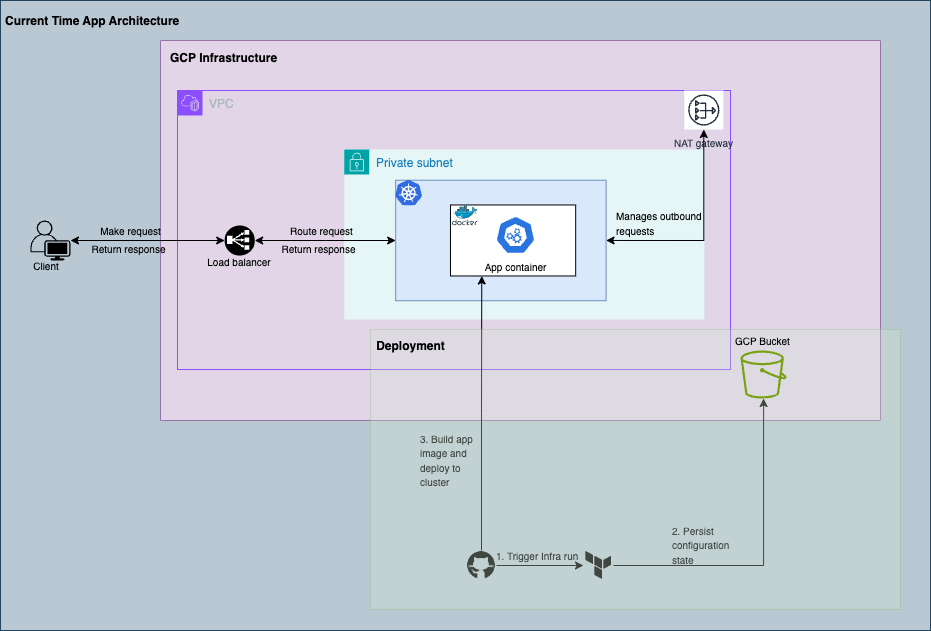

The diagram above was exported from draw.io. Its source (the exported page's mxGraphModel, read from the mxfile embedded in the PNG):
<mxGraphModel dx="2021" dy="1880" grid="1" gridSize="10" guides="1" tooltips="1" connect="1" arrows="1" fold="1" page="1" pageScale="1" pageWidth="827" pageHeight="1169" math="0" shadow="0">
  <root>
    <mxCell id="0" />
    <mxCell id="1" parent="0" />
    <mxCell id="2" value="" style="rounded=0;whiteSpace=wrap;html=1;fillColor=#bac8d3;strokeColor=#23445d;" vertex="1" parent="1">
      <mxGeometry x="-120" y="-140" width="930" height="630" as="geometry" />
    </mxCell>
    <mxCell id="3" value="&lt;b&gt;GCP Infrastructure&lt;/b&gt;" style="sketch=0;points=[[0,0,0],[0.25,0,0],[0.5,0,0],[0.75,0,0],[1,0,0],[1,0.25,0],[1,0.5,0],[1,0.75,0],[1,1,0],[0.75,1,0],[0.5,1,0],[0.25,1,0],[0,1,0],[0,0.75,0],[0,0.5,0],[0,0.25,0]];rounded=1;absoluteArcSize=1;arcSize=2;html=1;strokeColor=#9673a6;shadow=0;dashed=0;fontSize=12;align=left;verticalAlign=top;spacing=10;spacingTop=-4;whiteSpace=wrap;fillColor=#e1d5e7;" vertex="1" parent="1">
      <mxGeometry x="40" y="-100" width="720" height="380" as="geometry" />
    </mxCell>
    <mxCell id="4" value="VPC" style="points=[[0,0],[0.25,0],[0.5,0],[0.75,0],[1,0],[1,0.25],[1,0.5],[1,0.75],[1,1],[0.75,1],[0.5,1],[0.25,1],[0,1],[0,0.75],[0,0.5],[0,0.25]];outlineConnect=0;gradientColor=none;html=1;whiteSpace=wrap;fontSize=12;fontStyle=0;container=1;pointerEvents=0;collapsible=0;recursiveResize=0;shape=mxgraph.aws4.group;grIcon=mxgraph.aws4.group_vpc2;strokeColor=#8C4FFF;fillColor=none;verticalAlign=top;align=left;spacingLeft=30;fontColor=#AAB7B8;dashed=0;" vertex="1" parent="1">
      <mxGeometry x="57" y="-50" width="553" height="279" as="geometry" />
    </mxCell>
    <mxCell id="5" value="&lt;font style=&quot;font-size: 10px;&quot;&gt;Load balancer&lt;/font&gt;" style="text;html=1;align=center;verticalAlign=middle;whiteSpace=wrap;rounded=0;" vertex="1" parent="4">
      <mxGeometry x="23" y="163.47" width="78" height="16.53" as="geometry" />
    </mxCell>
    <mxCell id="6" value="Private subnet" style="points=[[0,0],[0.25,0],[0.5,0],[0.75,0],[1,0],[1,0.25],[1,0.5],[1,0.75],[1,1],[0.75,1],[0.5,1],[0.25,1],[0,1],[0,0.75],[0,0.5],[0,0.25]];outlineConnect=0;gradientColor=none;html=1;whiteSpace=wrap;fontSize=12;fontStyle=0;container=1;pointerEvents=0;collapsible=0;recursiveResize=0;shape=mxgraph.aws4.group;grIcon=mxgraph.aws4.group_security_group;grStroke=0;strokeColor=#00A4A6;fillColor=#E6F6F7;verticalAlign=top;align=left;spacingLeft=30;fontColor=#147EBA;dashed=0;" vertex="1" parent="1">
      <mxGeometry x="223.79000000000002" y="9" width="360" height="170" as="geometry" />
    </mxCell>
    <mxCell id="7" value="" style="rounded=0;whiteSpace=wrap;html=1;fillColor=#dae8fc;strokeColor=#6c8ebf;" vertex="1" parent="6">
      <mxGeometry x="51.389999999999986" y="30.72" width="210.42" height="120.5" as="geometry" />
    </mxCell>
    <mxCell id="8" value="" style="rounded=0;whiteSpace=wrap;html=1;" vertex="1" parent="6">
      <mxGeometry x="106.18" y="55.47" width="125.21" height="71" as="geometry" />
    </mxCell>
    <mxCell id="9" value="&lt;font style=&quot;font-size: 10px;&quot;&gt;App container&lt;/font&gt;" style="aspect=fixed;sketch=0;html=1;dashed=0;whitespace=wrap;verticalLabelPosition=bottom;verticalAlign=top;fillColor=#2875E2;strokeColor=#ffffff;points=[[0.005,0.63,0],[0.1,0.2,0],[0.9,0.2,0],[0.5,0,0],[0.995,0.63,0],[0.72,0.99,0],[0.5,1,0],[0.28,0.99,0]];shape=mxgraph.kubernetes.icon2;prIcon=api" vertex="1" parent="6">
      <mxGeometry x="151.39" y="66.47" width="39.58" height="38" as="geometry" />
    </mxCell>
    <mxCell id="10" value="" style="image;sketch=0;aspect=fixed;html=1;points=[];align=center;fontSize=12;image=img/lib/mscae/Docker.svg;" vertex="1" parent="6">
      <mxGeometry x="108.18" y="55.47" width="25.61" height="21" as="geometry" />
    </mxCell>
    <mxCell id="11" value="" style="image;sketch=0;aspect=fixed;html=1;points=[];align=center;fontSize=12;image=img/lib/mscae/Kubernetes.svg;" vertex="1" parent="6">
      <mxGeometry x="51.389999999999986" y="30.72" width="26.83" height="25.75" as="geometry" />
    </mxCell>
    <mxCell id="12" value="&lt;span style=&quot;font-size: 10px;&quot;&gt;Manages outbound requests&lt;/span&gt;" style="text;html=1;align=left;verticalAlign=middle;whiteSpace=wrap;rounded=0;" vertex="1" parent="6">
      <mxGeometry x="270" y="60" width="90" height="28" as="geometry" />
    </mxCell>
    <mxCell id="13" style="edgeStyle=orthogonalEdgeStyle;rounded=0;orthogonalLoop=1;jettySize=auto;html=1;" edge="1" source="14" target="23" parent="1">
      <mxGeometry relative="1" as="geometry" />
    </mxCell>
    <mxCell id="14" value="" style="shape=image;verticalLabelPosition=bottom;labelBackgroundColor=default;verticalAlign=top;aspect=fixed;imageAspect=0;image=data:image/png,(base64 omitted: 600 chars);" vertex="1" parent="1">
      <mxGeometry x="463" y="410" width="30" height="30" as="geometry" />
    </mxCell>
    <mxCell id="15" style="edgeStyle=orthogonalEdgeStyle;rounded=0;orthogonalLoop=1;jettySize=auto;html=1;entryX=0;entryY=0.5;entryDx=0;entryDy=0;" edge="1" source="17" target="14" parent="1">
      <mxGeometry relative="1" as="geometry" />
    </mxCell>
    <mxCell id="16" style="edgeStyle=orthogonalEdgeStyle;rounded=0;orthogonalLoop=1;jettySize=auto;html=1;entryX=0.25;entryY=1;entryDx=0;entryDy=0;" edge="1" source="17" target="8" parent="1">
      <mxGeometry relative="1" as="geometry" />
    </mxCell>
    <mxCell id="17" value="" style="shape=image;verticalLabelPosition=bottom;labelBackgroundColor=default;verticalAlign=top;aspect=fixed;imageAspect=0;image=data:image/png,(base64 omitted: 1372 chars);" vertex="1" parent="1">
      <mxGeometry x="346" y="410" width="30" height="30" as="geometry" />
    </mxCell>
    <mxCell id="18" value="&lt;font style=&quot;font-size: 10px;&quot;&gt;2. Persist configuration state&lt;/font&gt;" style="text;html=1;align=left;verticalAlign=middle;whiteSpace=wrap;rounded=0;" vertex="1" parent="1">
      <mxGeometry x="550" y="390" width="80" height="30" as="geometry" />
    </mxCell>
    <mxCell id="19" value="&lt;font style=&quot;font-size: 10px;&quot;&gt;1. Trigger Infra run&lt;/font&gt;" style="text;html=1;align=left;verticalAlign=middle;whiteSpace=wrap;rounded=0;" vertex="1" parent="1">
      <mxGeometry x="374" y="407" width="86" height="17" as="geometry" />
    </mxCell>
    <mxCell id="20" value="&lt;font style=&quot;font-size: 10px;&quot;&gt;3. Build app image and deploy to cluster&lt;/font&gt;" style="text;html=1;align=left;verticalAlign=middle;whiteSpace=wrap;rounded=0;" vertex="1" parent="1">
      <mxGeometry x="298" y="290" width="60" height="60" as="geometry" />
    </mxCell>
    <mxCell id="21" value="" style="rounded=0;whiteSpace=wrap;html=1;opacity=30;fillColor=#d5e8d4;strokeColor=#82b366;" vertex="1" parent="1">
      <mxGeometry x="250" y="189" width="530" height="280" as="geometry" />
    </mxCell>
    <mxCell id="22" value="" style="group" vertex="1" connectable="0" parent="1">
      <mxGeometry x="613" y="191" width="60" height="67" as="geometry" />
    </mxCell>
    <mxCell id="23" value="" style="sketch=0;outlineConnect=0;fontColor=#232F3E;gradientColor=none;fillColor=#7AA116;strokeColor=none;dashed=0;verticalLabelPosition=bottom;verticalAlign=top;align=center;html=1;fontSize=12;fontStyle=0;aspect=fixed;pointerEvents=1;shape=mxgraph.aws4.bucket;" vertex="1" parent="22">
      <mxGeometry x="7" y="19" width="46.15" height="48" as="geometry" />
    </mxCell>
    <mxCell id="24" value="&lt;font style=&quot;font-size: 10px;&quot;&gt;GCP Bucket&lt;/font&gt;" style="text;html=1;align=left;verticalAlign=middle;whiteSpace=wrap;rounded=0;" vertex="1" parent="22">
      <mxGeometry width="60" height="19" as="geometry" />
    </mxCell>
    <mxCell id="25" value="&lt;b&gt;Deployment&lt;/b&gt;" style="text;html=1;align=center;verticalAlign=middle;whiteSpace=wrap;rounded=0;" vertex="1" parent="1">
      <mxGeometry x="251" y="191" width="79" height="30" as="geometry" />
    </mxCell>
    <mxCell id="26" value="" style="points=[[0.35,0,0],[0.98,0.51,0],[1,0.71,0],[0.67,1,0],[0,0.795,0],[0,0.65,0]];verticalLabelPosition=bottom;sketch=0;html=1;verticalAlign=top;aspect=fixed;align=center;pointerEvents=1;shape=mxgraph.cisco19.user;fillColor=#000000;strokeColor=none;" vertex="1" parent="1">
      <mxGeometry x="-90" y="80" width="40" height="40" as="geometry" />
    </mxCell>
    <mxCell id="27" value="&lt;span style=&quot;font-size: 10px;&quot;&gt;Make request&lt;/span&gt;" style="text;html=1;align=center;verticalAlign=middle;whiteSpace=wrap;rounded=0;" vertex="1" parent="1">
      <mxGeometry x="-28" y="83" width="77" height="15" as="geometry" />
    </mxCell>
    <mxCell id="28" value="&lt;font style=&quot;font-size: 10px;&quot;&gt;Client&lt;/font&gt;" style="text;html=1;align=center;verticalAlign=middle;whiteSpace=wrap;rounded=0;" vertex="1" parent="1">
      <mxGeometry x="-99" y="116" width="50" height="19" as="geometry" />
    </mxCell>
    <mxCell id="29" value="&lt;b&gt;Current Time App Architecture&lt;/b&gt;" style="text;html=1;align=left;verticalAlign=middle;whiteSpace=wrap;rounded=0;" vertex="1" parent="1">
      <mxGeometry x="-117" y="-134" width="197" height="30" as="geometry" />
    </mxCell>
    <mxCell id="30" value="&lt;span style=&quot;font-size: 10px;&quot;&gt;Return response&lt;/span&gt;" style="text;html=1;align=center;verticalAlign=middle;whiteSpace=wrap;rounded=0;" vertex="1" parent="1">
      <mxGeometry x="-30" y="101" width="77" height="15" as="geometry" />
    </mxCell>
    <mxCell id="31" value="&lt;font style=&quot;font-size: 10px;&quot;&gt;NAT gateway&lt;/font&gt;" style="sketch=0;outlineConnect=0;fontColor=#232F3E;gradientColor=none;strokeColor=#232F3E;fillColor=#ffffff;dashed=0;verticalLabelPosition=bottom;verticalAlign=top;align=center;html=1;fontSize=12;fontStyle=0;aspect=fixed;shape=mxgraph.aws4.resourceIcon;resIcon=mxgraph.aws4.nat_gateway;" vertex="1" parent="1">
      <mxGeometry x="563.79" y="-50" width="39" height="39" as="geometry" />
    </mxCell>
    <mxCell id="32" style="edgeStyle=orthogonalEdgeStyle;rounded=0;orthogonalLoop=1;jettySize=auto;html=1;exitX=1;exitY=0.5;exitDx=0;exitDy=0;startArrow=classic;startFill=1;" edge="1" source="7" target="31" parent="1">
      <mxGeometry relative="1" as="geometry" />
    </mxCell>
    <mxCell id="33" style="edgeStyle=orthogonalEdgeStyle;rounded=0;orthogonalLoop=1;jettySize=auto;html=1;entryX=0;entryY=0.5;entryDx=0;entryDy=0;entryPerimeter=0;startArrow=classic;startFill=1;" edge="1" source="26" target="37" parent="1">
      <mxGeometry relative="1" as="geometry" />
    </mxCell>
    <mxCell id="34" style="edgeStyle=orthogonalEdgeStyle;rounded=0;orthogonalLoop=1;jettySize=auto;html=1;startArrow=classic;startFill=1;" edge="1" source="37" target="7" parent="1">
      <mxGeometry relative="1" as="geometry" />
    </mxCell>
    <mxCell id="35" value="&lt;span style=&quot;font-size: 10px;&quot;&gt;Route request&lt;/span&gt;" style="text;html=1;align=center;verticalAlign=middle;whiteSpace=wrap;rounded=0;" vertex="1" parent="1">
      <mxGeometry x="163" y="83" width="77" height="15" as="geometry" />
    </mxCell>
    <mxCell id="36" value="&lt;span style=&quot;font-size: 10px;&quot;&gt;Return response&lt;/span&gt;" style="text;html=1;align=center;verticalAlign=middle;whiteSpace=wrap;rounded=0;" vertex="1" parent="1">
      <mxGeometry x="160" y="101" width="77" height="15" as="geometry" />
    </mxCell>
    <mxCell id="37" value="" style="outlineConnect=0;dashed=0;verticalLabelPosition=bottom;verticalAlign=top;align=center;html=1;shape=mxgraph.aws3.classic_load_balancer;fillColor=#000000;gradientColor=none;" vertex="1" parent="1">
      <mxGeometry x="104.18999999999998" y="85" width="30" height="30" as="geometry" />
    </mxCell>
  </root>
</mxGraphModel>